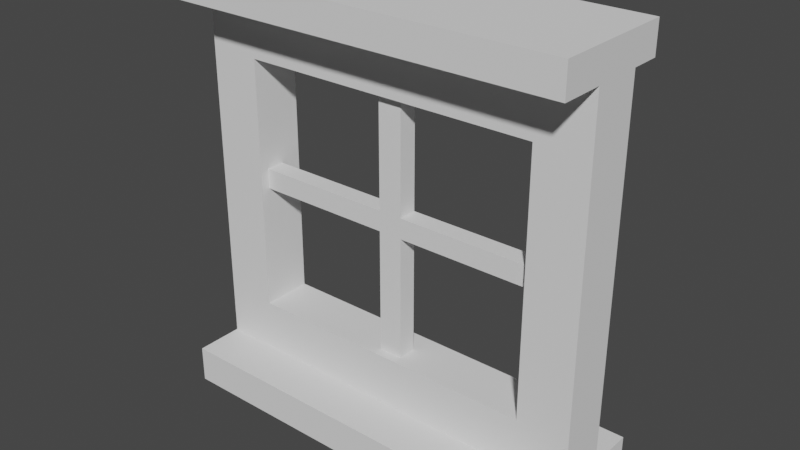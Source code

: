 # Source: window.blend  (saved by Blender 2.81.16; exported with 4.5.12 LTS)
import bpy
from mathutils import Matrix  # noqa: F401  (used for matrix-valued properties, if any)

bpy.ops.wm.read_factory_settings(use_empty=True)
scene = bpy.context.scene
scene.name = 'Scene'

# ---- collections
col_collection = bpy.data.collections.new('Collection'); scene.collection.children.link(col_collection)

# ---- world
world_world = bpy.data.worlds.new('World'); scene.world = world_world
world_world.use_nodes = True; world_world.node_tree.nodes.clear()
_N = world_world.node_tree.nodes; _L = world_world.node_tree.links
n0 = _N.new('ShaderNodeOutputWorld'); n0.name = 'World Output'; n0.location = (300, 300)
n1 = _N.new('ShaderNodeBackground'); n1.name = 'Background'; n1.location = (10, 300)
n1.inputs[0].default_value = (0.05088, 0.05088, 0.05088, 1.0)
_L.new(n1.outputs[0], n0.inputs[0])
n0.is_active_output = True
world_world.color = (0.05088, 0.05088, 0.05088)
world_world.use_sun_shadow = False
world_world.sun_shadow_jitter_overblur = 0.0

# ---- meshes
me_001 = bpy.data.meshes.new('立方体.001')
me_001.from_pydata([(-1.208, -0.07149, -0.07784), (-1.208, -0.07149, 0.07784), (-1.208, 0.07149, -0.07784), (-1.208, 0.07149, 0.07784), (1.208, -0.07149, -0.07784), (1.208, -0.07149, 0.07784), (1.208, 0.07149, -0.07784), (1.208, 0.07149, 0.07784), (0.09141, 0.07149, -0.07784), (-0.09141, 0.07149, -0.07784), (-0.09141, 0.07149, 0.07784), (0.09141, 0.07149, 0.07784), (-0.09141, -0.07149, -0.07784), (0.09141, -0.07149, -0.07784), (0.09141, -0.07149, 0.07784), (-0.09141, -0.07149, 0.07784), (0.09141, 0.07149, -1.201), (-0.09141, 0.07149, -1.201), (-0.09141, 0.07149, 1.201), (0.09141, 0.07149, 1.201), (-0.09141, -0.07149, -1.201), (0.09141, -0.07149, -1.201), (0.09141, -0.07149, 1.201), (-0.09141, -0.07149, 1.201), (1.524, -0.1418, -1.418), (1.524, -0.1418, 1.595), (-1.554, -0.1418, -1.418), (-1.554, -0.1418, 1.595), (1.524, 0.2425, -1.418), (1.524, 0.2425, 1.595), (-1.554, 0.2425, -1.418), (-1.554, 0.2425, 1.595), (1.524, -0.1418, -1.024), (1.524, -0.1418, 0.9283), (-1.554, -0.1418, 0.9283), (-1.554, -0.1418, -1.024), (-1.554, 0.2425, 0.9283), (-1.554, 0.2425, -1.024), (1.524, 0.2425, 0.9283), (1.524, 0.2425, -1.024), (-1.157, -0.1418, -1.418), (1.127, -0.1418, -1.418), (1.127, -0.1418, 1.595), (-1.157, -0.1418, 1.595), (1.127, 0.2425, -1.418), (-1.157, 0.2425, -1.418), (-1.157, 0.2425, 1.595), (1.127, 0.2425, 1.595), (-1.157, 0.2425, -1.024), (1.127, 0.2425, -1.024), (-1.157, 0.2425, 0.9283), (1.127, 0.2425, 0.9283), (1.127, -0.1418, -1.024), (-1.157, -0.1418, -1.024), (1.127, -0.1418, 0.9283), (-1.157, -0.1418, 0.9283), (1.524, -0.1418, 1.357), (-1.554, -0.1418, 1.357), (-1.554, 0.2425, 1.357), (1.524, 0.2425, 1.357), (-1.157, 0.2425, 1.357), (1.127, 0.2425, 1.357), (1.127, -0.1418, 1.357), (-1.157, -0.1418, 1.357), (1.127, 0.4685, 1.595), (1.524, 0.4685, 1.595), (-1.554, 0.4685, 1.595), (-1.157, 0.4685, 1.595), (-1.554, 0.4685, 1.357), (1.524, 0.4685, 1.357), (-1.157, 0.4685, 1.357), (1.127, 0.4685, 1.357), (1.524, -0.4814, 1.357), (1.524, -0.4814, 1.595), (-1.157, -0.4814, 1.595), (-1.554, -0.4814, 1.595), (1.127, -0.4814, 1.595), (-1.554, -0.4814, 1.357), (1.127, -0.4814, 1.357), (-1.157, -0.4814, 1.357), (1.127, -0.1418, -1.701), (1.524, -0.1418, -1.701), (-1.554, 0.2425, -1.701), (-1.554, -0.1418, -1.701), (-1.157, 0.2425, -1.701), (1.524, 0.2425, -1.701), (-1.157, -0.1418, -1.701), (1.127, 0.2425, -1.701), (1.127, -0.5123, -1.418), (1.524, -0.5123, -1.418), (-1.157, 0.613, -1.418), (-1.554, 0.613, -1.418), (-1.554, -0.5123, -1.418), (-1.157, -0.5123, -1.418), (1.524, 0.613, -1.418), (1.127, 0.613, -1.418), (1.127, -0.5123, -1.701), (-1.157, -0.5123, -1.701), (1.524, -0.5123, -1.701), (-1.157, 0.613, -1.701), (-1.554, 0.613, -1.701), (-1.554, -0.5123, -1.701), (1.524, 0.613, -1.701), (1.127, 0.613, -1.701)], [], [(0, 1, 3, 2), (8, 11, 7, 6), (6, 7, 5, 4), (12, 15, 1, 0), (8, 6, 4, 13), (10, 3, 1, 15), (7, 11, 14, 5), (9, 8, 16, 17), (2, 9, 12, 0), (11, 10, 18, 19), (4, 5, 14, 13), (13, 14, 15, 12), (2, 3, 10, 9), (9, 10, 11, 8), (19, 18, 23, 22), (17, 16, 21, 20), (12, 9, 17, 20), (14, 11, 19, 22), (8, 13, 21, 16), (10, 15, 23, 18), (15, 14, 22, 23), (13, 12, 20, 21), (43, 27, 75, 74), (57, 27, 31, 58), (58, 31, 66, 68), (59, 29, 25, 56), (41, 40, 93, 88), (47, 42, 25, 29), (28, 39, 32, 24), (39, 38, 33, 32), (44, 49, 39, 28), (49, 51, 38, 39), (26, 35, 37, 30), (35, 34, 36, 37), (40, 53, 35, 26), (53, 55, 34, 35), (32, 33, 54, 52), (52, 54, 51, 49), (24, 32, 52, 41), (41, 52, 53, 40), (37, 36, 50, 48), (54, 55, 50, 51), (30, 37, 48, 45), (45, 48, 49, 44), (31, 27, 43, 46), (46, 43, 42, 47), (85, 87, 103, 102), (40, 26, 92, 93), (59, 61, 71, 69), (46, 47, 64, 67), (57, 63, 79, 77), (63, 62, 78, 79), (55, 53, 48, 50), (53, 52, 49, 48), (54, 62, 63, 55), (33, 56, 62, 54), (50, 60, 61, 51), (36, 58, 60, 50), (38, 59, 56, 33), (51, 61, 59, 38), (34, 57, 58, 36), (55, 63, 57, 34), (71, 64, 65, 69), (68, 66, 67, 70), (70, 67, 64, 71), (60, 58, 68, 70), (29, 59, 69, 65), (31, 46, 67, 66), (61, 60, 70, 71), (47, 29, 65, 64), (79, 74, 75, 77), (72, 73, 76, 78), (78, 76, 74, 79), (42, 43, 74, 76), (62, 56, 72, 78), (56, 25, 73, 72), (27, 57, 77, 75), (25, 42, 76, 73), (80, 87, 85, 81), (83, 82, 84, 86), (86, 84, 87, 80), (28, 24, 81, 85), (86, 80, 96, 97), (26, 30, 82, 83), (28, 85, 102, 94), (83, 86, 97, 101), (95, 94, 102, 103), (91, 90, 99, 100), (88, 93, 97, 96), (93, 92, 101, 97), (90, 95, 103, 99), (89, 88, 96, 98), (81, 24, 89, 98), (30, 45, 90, 91), (24, 41, 88, 89), (87, 84, 99, 103), (80, 81, 98, 96), (26, 83, 101, 92), (44, 28, 94, 95), (84, 82, 100, 99), (45, 44, 95, 90), (82, 30, 91, 100)])
_uv = me_001.uv_layers.new(name='UV 贴图')
_uv.uv.foreach_set('vector', [0.375, 0.0, 0.625, 0.0, 0.625, 0.25, 0.375, 0.25, 0.375, 0.4167, 0.625, 0.4167, 0.625, 0.5, 0.375, 0.5, 0.375, 0.5, 0.625, 0.5, 0.625, 0.75, 0.375, 0.75, 0.375, 0.9167, 0.625, 0.9167, 0.625, 1.0, 0.375, 1.0, 0.2917, 0.5, 0.375, 0.5, 0.375, 0.75, 0.2917, 0.75, 0.7917, 0.5, 0.875, 0.5, 0.875, 0.75, 0.7917, 0.75, 0.625, 0.5, 0.7083, 0.5, 0.7083, 0.75, 0.625, 0.75, 0.375, 0.3333, 0.375, 0.4167, 0.375, 0.4167, 0.375, 0.3333, 0.125, 0.5, 0.2083, 0.5, 0.2083, 0.75, 0.125, 0.75, 0.625, 0.4167, 0.625, 0.3333, 0.625, 0.3333, 0.625, 0.4167, 0.375, 0.75, 0.625, 0.75, 0.625, 0.8333, 0.375, 0.8333, 0.375, 0.8333, 0.625, 0.8333, 0.625, 0.9167, 0.375, 0.9167, 0.375, 0.25, 0.625, 0.25, 0.625, 0.3333, 0.375, 0.3333, 0.375, 0.3333, 0.625, 0.3333, 0.625, 0.4167, 0.375, 0.4167, 0.7083, 0.5, 0.7917, 0.5, 0.7917, 0.75, 0.7083, 0.75, 0.2083, 0.5, 0.2917, 0.5, 0.2917, 0.75, 0.2083, 0.75, 0.2083, 0.75, 0.2083, 0.5, 0.2083, 0.5, 0.2083, 0.75, 0.7083, 0.75, 0.7083, 0.5, 0.7083, 0.5, 0.7083, 0.75, 0.2917, 0.5, 0.2917, 0.75, 0.2917, 0.75, 0.2917, 0.5, 0.7917, 0.5, 0.7917, 0.75, 0.7917, 0.75, 0.7917, 0.5, 0.625, 0.9167, 0.625, 0.8333, 0.625, 0.8333, 0.625, 0.9167, 0.375, 0.8333, 0.375, 0.9167, 0.375, 0.9167, 0.375, 0.8333, 0.875, 0.5833, 0.875, 0.5, 0.875, 0.5, 0.875, 0.5833, 0.6148, 0.25, 0.625, 0.25, 0.625, 0.5, 0.6148, 0.5, 0.6148, 0.5, 0.625, 0.5, 0.625, 0.5, 0.6148, 0.5, 0.6148, 0.75, 0.625, 0.75, 0.625, 1.0, 0.6148, 1.0, 0.375, 0.08333, 0.375, 0.1667, 0.375, 0.1667, 0.375, 0.08333, 0.625, 0.6667, 0.875, 0.6667, 0.875, 0.75, 0.625, 0.75, 0.375, 0.75, 0.5132, 0.75, 0.5132, 1.0, 0.375, 1.0, 0.5132, 0.75, 0.5965, 0.75, 0.5965, 1.0, 0.5132, 1.0, 0.375, 0.6667, 0.5132, 0.6667, 0.5132, 0.75, 0.375, 0.75, 0.5132, 0.6667, 0.5965, 0.6667, 0.5965, 0.75, 0.5132, 0.75, 0.375, 0.25, 0.5132, 0.25, 0.5132, 0.5, 0.375, 0.5, 0.5132, 0.25, 0.5965, 0.25, 0.5965, 0.5, 0.5132, 0.5, 0.375, 0.1667, 0.5132, 0.1667, 0.5132, 0.25, 0.375, 0.25, 0.5132, 0.1667, 0.5965, 0.1667, 0.5965, 0.25, 0.5132, 0.25, 0.5132, 0.0, 0.5965, 0.0, 0.5965, 0.08333, 0.5132, 0.08333, 0.5132, 0.08333, 0.5965, 0.08333, 0.5965, 0.6667, 0.5132, 0.6667, 0.375, 0.0, 0.5132, 0.0, 0.5132, 0.08333, 0.375, 0.08333, 0.375, 0.08333, 0.5132, 0.08333, 0.5132, 0.1667, 0.375, 0.1667, 0.5132, 0.5, 0.5965, 0.5, 0.5965, 0.5833, 0.5132, 0.5833, 0.5965, 0.08333, 0.5965, 0.1667, 0.5965, 0.5833, 0.5965, 0.6667, 0.375, 0.5, 0.5132, 0.5, 0.5132, 0.5833, 0.375, 0.5833, 0.375, 0.5833, 0.5132, 0.5833, 0.5132, 0.6667, 0.375, 0.6667, 0.625, 0.5, 0.875, 0.5, 0.875, 0.5833, 0.625, 0.5833, 0.625, 0.5833, 0.875, 0.5833, 0.875, 0.6667, 0.625, 0.6667, 0.375, 0.75, 0.375, 0.6667, 0.375, 0.6667, 0.375, 0.75, 0.375, 0.1667, 0.375, 0.25, 0.375, 0.25, 0.375, 0.1667, 0.6148, 0.75, 0.6148, 0.6667, 0.6148, 0.6667, 0.6148, 0.75, 0.625, 0.5833, 0.625, 0.6667, 0.625, 0.6667, 0.625, 0.5833, 0.6148, 0.25, 0.6148, 0.1667, 0.6148, 0.1667, 0.6148, 0.25, 0.6148, 0.1667, 0.6148, 0.08333, 0.6148, 0.08333, 0.6148, 0.1667, 0.5965, 0.1667, 0.5132, 0.1667, 0.5132, 0.5833, 0.5965, 0.5833, 0.5132, 0.1667, 0.5132, 0.08333, 0.5132, 0.6667, 0.5132, 0.5833, 0.5965, 0.08333, 0.6148, 0.08333, 0.6148, 0.1667, 0.5965, 0.1667, 0.5965, 0.0, 0.6148, 0.0, 0.6148, 0.08333, 0.5965, 0.08333, 0.5965, 0.5833, 0.6148, 0.5833, 0.6148, 0.6667, 0.5965, 0.6667, 0.5965, 0.5, 0.6148, 0.5, 0.6148, 0.5833, 0.5965, 0.5833, 0.5965, 0.75, 0.6148, 0.75, 0.6148, 1.0, 0.5965, 1.0, 0.5965, 0.6667, 0.6148, 0.6667, 0.6148, 0.75, 0.5965, 0.75, 0.5965, 0.25, 0.6148, 0.25, 0.6148, 0.5, 0.5965, 0.5, 0.5965, 0.1667, 0.6148, 0.1667, 0.6148, 0.25, 0.5965, 0.25, 0.6148, 0.6667, 0.625, 0.6667, 0.625, 0.75, 0.6148, 0.75, 0.6148, 0.5, 0.625, 0.5, 0.625, 0.5833, 0.6148, 0.5833, 0.6148, 0.5833, 0.625, 0.5833, 0.625, 0.6667, 0.6148, 0.6667, 0.6148, 0.5833, 0.6148, 0.5, 0.6148, 0.5, 0.6148, 0.5833, 0.625, 0.75, 0.6148, 0.75, 0.6148, 0.75, 0.625, 0.75, 0.625, 0.5, 0.625, 0.5833, 0.625, 0.5833, 0.625, 0.5, 0.6148, 0.6667, 0.6148, 0.5833, 0.6148, 0.5833, 0.6148, 0.6667, 0.625, 0.6667, 0.625, 0.75, 0.625, 0.75, 0.625, 0.6667, 0.6148, 0.1667, 0.625, 0.1667, 0.625, 0.25, 0.6148, 0.25, 0.6148, 0.0, 0.625, 0.0, 0.625, 0.08333, 0.6148, 0.08333, 0.6148, 0.08333, 0.625, 0.08333, 0.625, 0.1667, 0.6148, 0.1667, 0.875, 0.6667, 0.875, 0.5833, 0.875, 0.5833, 0.875, 0.6667, 0.6148, 0.08333, 0.6148, 0.0, 0.6148, 0.0, 0.6148, 0.08333, 0.6148, 1.0, 0.625, 1.0, 0.625, 1.0, 0.6148, 1.0, 0.625, 0.25, 0.6148, 0.25, 0.6148, 0.25, 0.625, 0.25, 0.875, 0.75, 0.875, 0.6667, 0.875, 0.6667, 0.875, 0.75, 0.125, 0.6667, 0.375, 0.6667, 0.375, 0.75, 0.125, 0.75, 0.125, 0.5, 0.375, 0.5, 0.375, 0.5833, 0.125, 0.5833, 0.125, 0.5833, 0.375, 0.5833, 0.375, 0.6667, 0.125, 0.6667, 0.375, 0.75, 0.375, 1.0, 0.375, 1.0, 0.375, 0.75, 0.125, 0.5833, 0.125, 0.6667, 0.125, 0.6667, 0.125, 0.5833, 0.375, 0.25, 0.375, 0.5, 0.375, 0.5, 0.375, 0.25, 0.375, 0.75, 0.375, 0.75, 0.375, 0.75, 0.375, 0.75, 0.125, 0.5, 0.125, 0.5833, 0.125, 0.5833, 0.125, 0.5, 0.375, 0.6667, 0.375, 0.75, 0.375, 0.75, 0.375, 0.6667, 0.375, 0.5, 0.375, 0.5833, 0.375, 0.5833, 0.375, 0.5, 0.375, 0.08333, 0.375, 0.1667, 0.375, 0.1667, 0.375, 0.08333, 0.375, 0.1667, 0.375, 0.25, 0.375, 0.25, 0.375, 0.1667, 0.375, 0.5833, 0.375, 0.6667, 0.375, 0.6667, 0.375, 0.5833, 0.375, 0.0, 0.375, 0.08333, 0.375, 0.08333, 0.375, 0.0, 0.375, 1.0, 0.375, 1.0, 0.375, 1.0, 0.375, 1.0, 0.375, 0.5, 0.375, 0.5833, 0.375, 0.5833, 0.375, 0.5, 0.375, 0.0, 0.375, 0.08333, 0.375, 0.08333, 0.375, 0.0, 0.375, 0.6667, 0.375, 0.5833, 0.375, 0.5833, 0.375, 0.6667, 0.125, 0.6667, 0.125, 0.75, 0.125, 0.75, 0.125, 0.6667, 0.375, 0.25, 0.375, 0.25, 0.375, 0.25, 0.375, 0.25, 0.375, 0.6667, 0.375, 0.75, 0.375, 0.75, 0.375, 0.6667, 0.375, 0.5833, 0.375, 0.5, 0.375, 0.5, 0.375, 0.5833, 0.375, 0.5833, 0.375, 0.6667, 0.375, 0.6667, 0.375, 0.5833, 0.375, 0.5, 0.375, 0.5, 0.375, 0.5, 0.375, 0.5])
me_001.use_remesh_fix_poles = True
me_001.use_remesh_preserve_attributes = False
me_001.use_mirror_vertex_groups = False
me_001.update()

# ---- objects
ob_x = bpy.data.objects.new('立方体', me_001)

# ---- transforms, parenting, visibility, modifiers, constraints
ob_x.location = (-0.1212, -0.05733, 1.333)
ob_x.lineart.crease_threshold = 0.0

# ---- collection membership
col_collection.objects.link(ob_x)

# ---- scene / render settings (as saved in the file)
scene.frame_start = 1; scene.frame_end = 250; scene.frame_set(1)
scene.render.engine = 'BLENDER_EEVEE_NEXT'
scene.cycles.use_denoising = False
scene.cycles.samples = 128
scene.cycles.sampling_pattern = 'TABULATED_SOBOL'
scene.cycles.use_adaptive_sampling = False
scene.cycles.use_light_tree = False
scene.view_settings.view_transform = 'Filmic'
bpy.context.view_layer.update()

# ---- added for rendering (the .blend has no active camera and no usable light): camera, sun
cam_auto = bpy.data.cameras.new('AutoCamera')
cam_auto.lens = 50.0
cam_auto.sensor_width = 36.0
cam_auto.clip_end = 1000.0
ob_auto_camera = bpy.data.objects.new('AutoCamera', cam_auto)
scene.collection.objects.link(ob_auto_camera)
ob_auto_camera.location = (4.16487, -5.16831, 4.72059)
ob_auto_camera.rotation_euler = (1.09748, -7.21219e-08, 0.694738)
scene.camera = ob_auto_camera
light_auto_sun = bpy.data.lights.new('AutoSun', 'SUN')
light_auto_sun.energy = 3.0
light_auto_sun.angle = 0.0523599
ob_auto_sun = bpy.data.objects.new('AutoSun', light_auto_sun)
scene.collection.objects.link(ob_auto_sun)
ob_auto_sun.rotation_euler = (0.872665, 0.174533, 0.523599)
bpy.context.view_layer.update()
